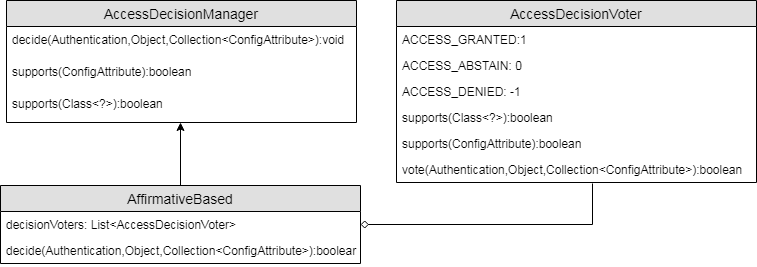

The diagram above was exported from draw.io. Its source (the exported page's mxGraphModel, read from the mxfile embedded in the PNG):
<mxGraphModel dx="914" dy="577" grid="1" gridSize="10" guides="1" tooltips="1" connect="1" arrows="1" fold="1" page="1" pageScale="1" pageWidth="850" pageHeight="1100" math="0" shadow="0">
  <root>
    <mxCell id="0" />
    <mxCell id="1" parent="0" />
    <mxCell id="fFu8RTC9KOEVea6r4Ww--55" style="edgeStyle=orthogonalEdgeStyle;rounded=0;orthogonalLoop=1;jettySize=auto;html=1;entryX=0.497;entryY=1;entryDx=0;entryDy=0;entryPerimeter=0;endArrow=classic;endFill=1;strokeColor=#000000;" edge="1" parent="1" source="fFu8RTC9KOEVea6r4Ww--7" target="fFu8RTC9KOEVea6r4Ww--41">
      <mxGeometry relative="1" as="geometry" />
    </mxCell>
    <mxCell id="fFu8RTC9KOEVea6r4Ww--7" value="AffirmativeBased" style="swimlane;fontStyle=0;childLayout=stackLayout;horizontal=1;startSize=26;fillColor=#e0e0e0;horizontalStack=0;resizeParent=1;resizeParentMax=0;resizeLast=0;collapsible=1;marginBottom=0;swimlaneFillColor=#ffffff;align=center;fontSize=14;" vertex="1" parent="1">
      <mxGeometry x="134" y="198" width="360" height="78" as="geometry" />
    </mxCell>
    <mxCell id="fFu8RTC9KOEVea6r4Ww--8" value="decisionVoters: List&lt;AccessDecisionVoter&gt;" style="text;strokeColor=none;fillColor=none;spacingLeft=4;spacingRight=4;overflow=hidden;rotatable=0;points=[[0,0.5],[1,0.5]];portConstraint=eastwest;fontSize=12;" vertex="1" parent="fFu8RTC9KOEVea6r4Ww--7">
      <mxGeometry y="26" width="360" height="26" as="geometry" />
    </mxCell>
    <mxCell id="fFu8RTC9KOEVea6r4Ww--45" value="decide(Authentication,Object,Collection&lt;ConfigAttribute&gt;):boolean" style="text;strokeColor=none;fillColor=none;spacingLeft=4;spacingRight=4;overflow=hidden;rotatable=0;points=[[0,0.5],[1,0.5]];portConstraint=eastwest;fontSize=12;" vertex="1" parent="fFu8RTC9KOEVea6r4Ww--7">
      <mxGeometry y="52" width="360" height="26" as="geometry" />
    </mxCell>
    <mxCell id="fFu8RTC9KOEVea6r4Ww--27" value="AccessDecisionManager" style="swimlane;fontStyle=0;childLayout=stackLayout;horizontal=1;startSize=26;fillColor=#e0e0e0;horizontalStack=0;resizeParent=1;resizeParentMax=0;resizeLast=0;collapsible=1;marginBottom=0;swimlaneFillColor=#ffffff;align=center;fontSize=14;" vertex="1" parent="1">
      <mxGeometry x="140" y="13" width="350" height="122" as="geometry" />
    </mxCell>
    <mxCell id="fFu8RTC9KOEVea6r4Ww--29" value="decide(Authentication,Object,Collection&lt;ConfigAttribute&gt;):void" style="text;strokeColor=none;fillColor=none;spacingLeft=4;spacingRight=4;overflow=hidden;rotatable=0;points=[[0,0.5],[1,0.5]];portConstraint=eastwest;fontSize=12;" vertex="1" parent="fFu8RTC9KOEVea6r4Ww--27">
      <mxGeometry y="26" width="350" height="32" as="geometry" />
    </mxCell>
    <mxCell id="fFu8RTC9KOEVea6r4Ww--40" value="supports(ConfigAttribute):boolean" style="text;strokeColor=none;fillColor=none;spacingLeft=4;spacingRight=4;overflow=hidden;rotatable=0;points=[[0,0.5],[1,0.5]];portConstraint=eastwest;fontSize=12;" vertex="1" parent="fFu8RTC9KOEVea6r4Ww--27">
      <mxGeometry y="58" width="350" height="32" as="geometry" />
    </mxCell>
    <mxCell id="fFu8RTC9KOEVea6r4Ww--41" value="supports(Class&lt;?&gt;):boolean" style="text;strokeColor=none;fillColor=none;spacingLeft=4;spacingRight=4;overflow=hidden;rotatable=0;points=[[0,0.5],[1,0.5]];portConstraint=eastwest;fontSize=12;" vertex="1" parent="fFu8RTC9KOEVea6r4Ww--27">
      <mxGeometry y="90" width="350" height="32" as="geometry" />
    </mxCell>
    <mxCell id="fFu8RTC9KOEVea6r4Ww--47" value="AccessDecisionVoter" style="swimlane;fontStyle=0;childLayout=stackLayout;horizontal=1;startSize=26;fillColor=#e0e0e0;horizontalStack=0;resizeParent=1;resizeParentMax=0;resizeLast=0;collapsible=1;marginBottom=0;swimlaneFillColor=#ffffff;align=center;fontSize=14;" vertex="1" parent="1">
      <mxGeometry x="530" y="13" width="360" height="182" as="geometry" />
    </mxCell>
    <mxCell id="fFu8RTC9KOEVea6r4Ww--48" value="ACCESS_GRANTED:1" style="text;strokeColor=none;fillColor=none;spacingLeft=4;spacingRight=4;overflow=hidden;rotatable=0;points=[[0,0.5],[1,0.5]];portConstraint=eastwest;fontSize=12;" vertex="1" parent="fFu8RTC9KOEVea6r4Ww--47">
      <mxGeometry y="26" width="360" height="26" as="geometry" />
    </mxCell>
    <mxCell id="fFu8RTC9KOEVea6r4Ww--49" value="ACCESS_ABSTAIN: 0" style="text;strokeColor=none;fillColor=none;spacingLeft=4;spacingRight=4;overflow=hidden;rotatable=0;points=[[0,0.5],[1,0.5]];portConstraint=eastwest;fontSize=12;" vertex="1" parent="fFu8RTC9KOEVea6r4Ww--47">
      <mxGeometry y="52" width="360" height="26" as="geometry" />
    </mxCell>
    <mxCell id="fFu8RTC9KOEVea6r4Ww--50" value="ACCESS_DENIED: -1&#10;&#10;" style="text;strokeColor=none;fillColor=none;spacingLeft=4;spacingRight=4;overflow=hidden;rotatable=0;points=[[0,0.5],[1,0.5]];portConstraint=eastwest;fontSize=12;" vertex="1" parent="fFu8RTC9KOEVea6r4Ww--47">
      <mxGeometry y="78" width="360" height="26" as="geometry" />
    </mxCell>
    <mxCell id="fFu8RTC9KOEVea6r4Ww--51" value="supports(Class&lt;?&gt;):boolean" style="text;strokeColor=none;fillColor=none;spacingLeft=4;spacingRight=4;overflow=hidden;rotatable=0;points=[[0,0.5],[1,0.5]];portConstraint=eastwest;fontSize=12;" vertex="1" parent="fFu8RTC9KOEVea6r4Ww--47">
      <mxGeometry y="104" width="360" height="26" as="geometry" />
    </mxCell>
    <mxCell id="fFu8RTC9KOEVea6r4Ww--52" value="supports(ConfigAttribute):boolean" style="text;strokeColor=none;fillColor=none;spacingLeft=4;spacingRight=4;overflow=hidden;rotatable=0;points=[[0,0.5],[1,0.5]];portConstraint=eastwest;fontSize=12;" vertex="1" parent="fFu8RTC9KOEVea6r4Ww--47">
      <mxGeometry y="130" width="360" height="26" as="geometry" />
    </mxCell>
    <mxCell id="fFu8RTC9KOEVea6r4Ww--53" value="vote(Authentication,Object,Collection&lt;ConfigAttribute&gt;):boolean" style="text;strokeColor=none;fillColor=none;spacingLeft=4;spacingRight=4;overflow=hidden;rotatable=0;points=[[0,0.5],[1,0.5]];portConstraint=eastwest;fontSize=12;" vertex="1" parent="fFu8RTC9KOEVea6r4Ww--47">
      <mxGeometry y="156" width="360" height="26" as="geometry" />
    </mxCell>
    <mxCell id="fFu8RTC9KOEVea6r4Ww--56" style="edgeStyle=orthogonalEdgeStyle;rounded=0;orthogonalLoop=1;jettySize=auto;html=1;endArrow=diamond;endFill=0;strokeColor=#000000;exitX=0.544;exitY=1.038;exitDx=0;exitDy=0;exitPerimeter=0;" edge="1" parent="1" source="fFu8RTC9KOEVea6r4Ww--53" target="fFu8RTC9KOEVea6r4Ww--8">
      <mxGeometry relative="1" as="geometry" />
    </mxCell>
  </root>
</mxGraphModel>